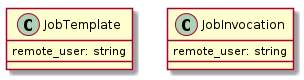

The diagram above was rendered by PlantUML. Its source (embedded in the PNG):
@startuml


class JobTemplate {
  remote_user: string
}

class JobInvocation {
  remote_user: string
}

 skinparam backgroundColor transparent

@enduml